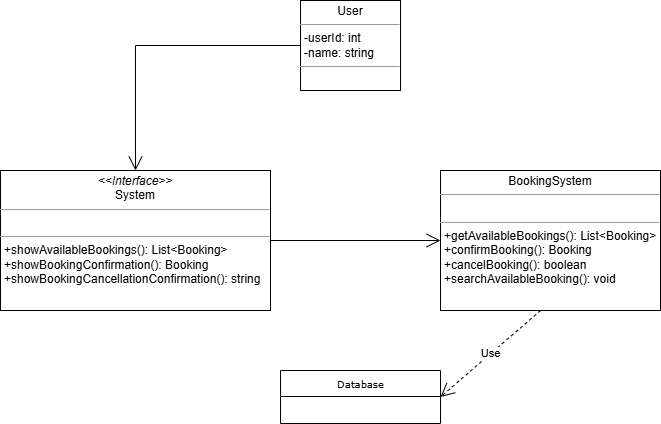

The diagram above was exported from draw.io. Its source (the exported page's mxGraphModel, read from the mxfile embedded in the PNG):
<mxGraphModel dx="872" dy="439" grid="1" gridSize="10" guides="1" tooltips="1" connect="1" arrows="1" fold="1" page="1" pageScale="1" pageWidth="850" pageHeight="1100" background="none" math="0" shadow="0">
  <root>
    <mxCell id="0" />
    <mxCell id="1" parent="0" />
    <mxCell id="17acba5748e5396b-30" value="Database" style="swimlane;html=1;fontStyle=0;childLayout=stackLayout;horizontal=1;startSize=26;fillColor=none;horizontalStack=0;resizeParent=1;resizeLast=0;collapsible=1;marginBottom=0;swimlaneFillColor=#ffffff;rounded=0;shadow=0;comic=0;labelBackgroundColor=none;strokeWidth=1;fontFamily=Verdana;fontSize=10;align=center;" parent="1" vertex="1">
      <mxGeometry x="340" y="450" width="160" height="53" as="geometry" />
    </mxCell>
    <mxCell id="5d2195bd80daf111-15" value="&lt;p style=&quot;margin:0px;margin-top:4px;text-align:center;&quot;&gt;BookingSystem&lt;/p&gt;&lt;hr size=&quot;1&quot;&gt;&lt;p style=&quot;margin:0px;margin-left:4px;&quot;&gt;&lt;br&gt;&lt;/p&gt;&lt;hr size=&quot;1&quot;&gt;&lt;p style=&quot;margin:0px;margin-left:4px;&quot;&gt;+getAvailableBookings():&amp;nbsp;List&amp;lt;Booking&amp;gt;&lt;/p&gt;&lt;p style=&quot;margin:0px;margin-left:4px;&quot;&gt;+confirmBooking():&amp;nbsp;&lt;span style=&quot;background-color: transparent; color: light-dark(rgb(0, 0, 0), rgb(255, 255, 255));&quot;&gt;Booking&lt;/span&gt;&lt;/p&gt;&lt;p style=&quot;margin:0px;margin-left:4px;&quot;&gt;+cancelBooking(): boolean&lt;/p&gt;&lt;p style=&quot;margin:0px;margin-left:4px;&quot;&gt;+&lt;span style=&quot;color: light-dark(rgb(0, 0, 0), rgb(255, 255, 255)); background-color: transparent;&quot;&gt;searchAvailableBooking(): void&lt;/span&gt;&lt;/p&gt;" style="verticalAlign=top;align=left;overflow=fill;fontSize=12;fontFamily=Helvetica;html=1;rounded=0;shadow=0;comic=0;labelBackgroundColor=none;strokeWidth=1" parent="1" vertex="1">
      <mxGeometry x="500" y="250" width="220" height="140" as="geometry" />
    </mxCell>
    <mxCell id="5d2195bd80daf111-18" value="&lt;p style=&quot;margin:0px;margin-top:4px;text-align:center;&quot;&gt;User&lt;/p&gt;&lt;hr size=&quot;1&quot;&gt;&lt;p style=&quot;margin:0px;margin-left:4px;&quot;&gt;-userId: int&lt;/p&gt;&lt;p style=&quot;margin:0px;margin-left:4px;&quot;&gt;-name: string&lt;/p&gt;&lt;hr size=&quot;1&quot;&gt;&lt;p style=&quot;margin:0px;margin-left:4px;&quot;&gt;&lt;br&gt;&lt;/p&gt;" style="verticalAlign=top;align=left;overflow=fill;fontSize=12;fontFamily=Helvetica;html=1;rounded=0;shadow=0;comic=0;labelBackgroundColor=none;strokeWidth=1" parent="1" vertex="1">
      <mxGeometry x="360" y="80" width="100" height="90" as="geometry" />
    </mxCell>
    <mxCell id="5d2195bd80daf111-19" value="&lt;p style=&quot;margin:0px;margin-top:4px;text-align:center;&quot;&gt;&lt;i&gt;&amp;lt;&amp;lt;Interface&amp;gt;&amp;gt;&lt;/i&gt;&lt;br&gt;System&lt;/p&gt;&lt;hr size=&quot;1&quot;&gt;&lt;p style=&quot;margin:0px;margin-left:4px;&quot;&gt;&lt;br&gt;&lt;/p&gt;&lt;hr size=&quot;1&quot;&gt;&lt;p style=&quot;margin:0px;margin-left:4px;&quot;&gt;+showAvailableBookings():&amp;nbsp;List&amp;lt;Booking&amp;gt;&lt;/p&gt;&lt;p style=&quot;margin:0px;margin-left:4px;&quot;&gt;+showBookingConfirmation():&amp;nbsp;&lt;span style=&quot;background-color: transparent; color: light-dark(rgb(0, 0, 0), rgb(255, 255, 255));&quot;&gt;Booking&lt;/span&gt;&lt;/p&gt;&lt;p style=&quot;margin:0px;margin-left:4px;&quot;&gt;+showBookingCancellationConfirmation(): string&lt;/p&gt;" style="verticalAlign=top;align=left;overflow=fill;fontSize=12;fontFamily=Helvetica;html=1;rounded=0;shadow=0;comic=0;labelBackgroundColor=none;strokeWidth=1" parent="1" vertex="1">
      <mxGeometry x="60" y="250" width="270" height="140" as="geometry" />
    </mxCell>
    <mxCell id="JJsEUt9zx64z3ECfcp_m-6" value="" style="endArrow=open;endFill=1;endSize=12;html=1;rounded=0;exitX=0;exitY=0.5;exitDx=0;exitDy=0;entryX=0.5;entryY=0;entryDx=0;entryDy=0;" parent="1" source="5d2195bd80daf111-18" target="5d2195bd80daf111-19" edge="1">
      <mxGeometry width="160" relative="1" as="geometry">
        <mxPoint x="350" y="110" as="sourcePoint" />
        <mxPoint x="510" y="110" as="targetPoint" />
        <Array as="points">
          <mxPoint x="195" y="125" />
        </Array>
      </mxGeometry>
    </mxCell>
    <mxCell id="JJsEUt9zx64z3ECfcp_m-7" value="" style="endArrow=open;endFill=1;endSize=12;html=1;rounded=0;exitX=1;exitY=0.5;exitDx=0;exitDy=0;entryX=0;entryY=0.5;entryDx=0;entryDy=0;" parent="1" source="5d2195bd80daf111-19" target="5d2195bd80daf111-15" edge="1">
      <mxGeometry width="160" relative="1" as="geometry">
        <mxPoint x="350" y="410" as="sourcePoint" />
        <mxPoint x="510" y="410" as="targetPoint" />
      </mxGeometry>
    </mxCell>
    <mxCell id="_F8P1MxncLoVL14MYKdc-1" value="Use" style="endArrow=open;endSize=12;dashed=1;html=1;rounded=0;exitX=0.455;exitY=1;exitDx=0;exitDy=0;exitPerimeter=0;entryX=1;entryY=0.5;entryDx=0;entryDy=0;" edge="1" parent="1" source="5d2195bd80daf111-15" target="17acba5748e5396b-30">
      <mxGeometry width="160" relative="1" as="geometry">
        <mxPoint x="350" y="230" as="sourcePoint" />
        <mxPoint x="510" y="230" as="targetPoint" />
      </mxGeometry>
    </mxCell>
  </root>
</mxGraphModel>